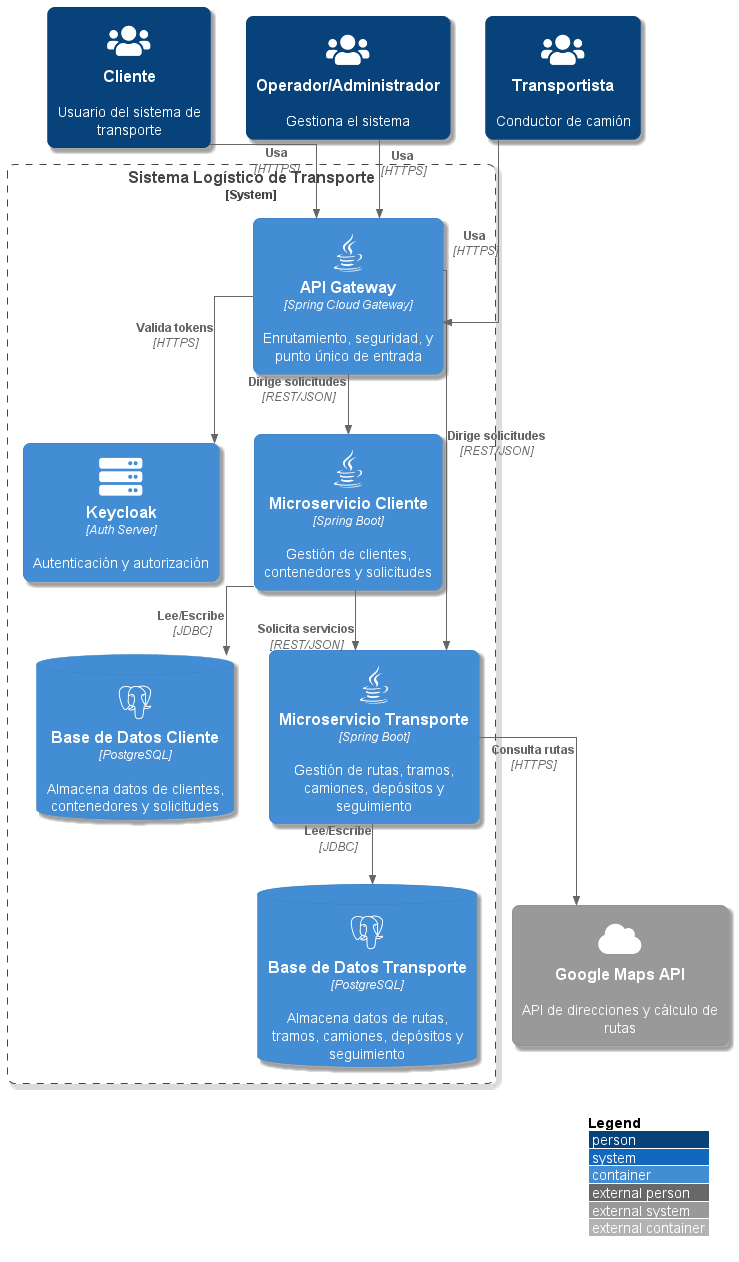

The diagram above was rendered by PlantUML. Its source (embedded in the PNG):
@startuml arquitectura
!include <C4/C4_Container>

!define DEVICONS https://raw.githubusercontent.com/tupadr3/plantuml-icon-font-sprites/master/devicons
!define FONTAWESOME https://raw.githubusercontent.com/tupadr3/plantuml-icon-font-sprites/master/font-awesome-5
!include DEVICONS/java.puml
!include DEVICONS/postgresql.puml
!include FONTAWESOME/users.puml
!include FONTAWESOME/server.puml
!include FONTAWESOME/cloud.puml

LAYOUT_WITH_LEGEND()

skinparam roundcorner 15
skinparam shadowing true
skinparam linetype ortho

Person(cliente, "Cliente", "Usuario del sistema de transporte", $sprite="users")
Person(operador, "Operador/Administrador", "Gestiona el sistema", $sprite="users")
Person(transportista, "Transportista", "Conductor de camión", $sprite="users")

System_Boundary(c1, "Sistema Logístico de Transporte") {
    Container(api_gateway, "API Gateway", "Spring Cloud Gateway", "Enrutamiento, seguridad, y punto único de entrada", $sprite="java")
    
    Container(auth_server, "Keycloak", "Auth Server", "Autenticación y autorización", $sprite="server")
    
    Container(ms_cliente, "Microservicio Cliente", "Spring Boot", "Gestión de clientes, contenedores y solicitudes", $sprite="java")
    ContainerDb(db_cliente, "Base de Datos Cliente", "PostgreSQL", "Almacena datos de clientes, contenedores y solicitudes", $sprite="postgresql")
    
    Container(ms_transporte, "Microservicio Transporte", "Spring Boot", "Gestión de rutas, tramos, camiones, depósitos y seguimiento", $sprite="java")
    ContainerDb(db_transporte, "Base de Datos Transporte", "PostgreSQL", "Almacena datos de rutas, tramos, camiones, depósitos y seguimiento", $sprite="postgresql")
}

System_Ext(maps_api, "Google Maps API", "API de direcciones y cálculo de rutas", $sprite="cloud")

Rel(cliente, api_gateway, "Usa", "HTTPS")
Rel(operador, api_gateway, "Usa", "HTTPS")
Rel(transportista, api_gateway, "Usa", "HTTPS")

Rel(api_gateway, auth_server, "Valida tokens", "HTTPS")
Rel(api_gateway, ms_cliente, "Dirige solicitudes", "REST/JSON")
Rel(api_gateway, ms_transporte, "Dirige solicitudes", "REST/JSON")

Rel(ms_cliente, db_cliente, "Lee/Escribe", "JDBC")
Rel(ms_transporte, db_transporte, "Lee/Escribe", "JDBC")

Rel(ms_cliente, ms_transporte, "Solicita servicios", "REST/JSON")

Rel(ms_transporte, maps_api, "Consulta rutas", "HTTPS")

@enduml